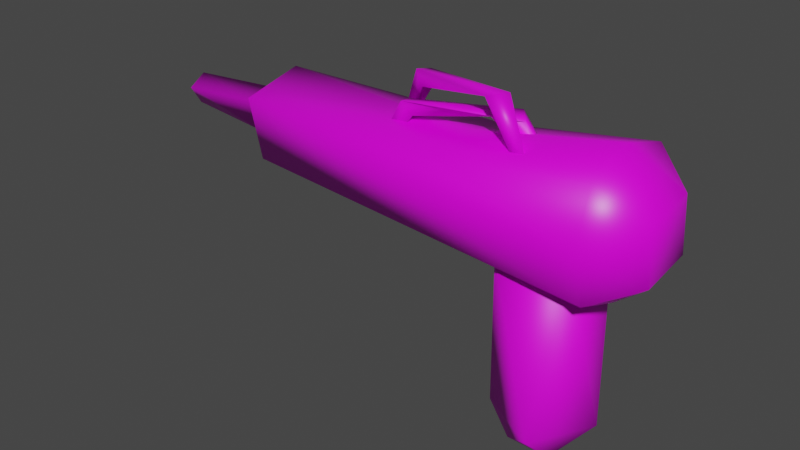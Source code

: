 # Source: generalPistol.blend  (saved by Blender 2.81.16; exported with 4.5.12 LTS)
import bpy
from mathutils import Matrix  # noqa: F401  (used for matrix-valued properties, if any)

bpy.ops.wm.read_factory_settings(use_empty=True)
scene = bpy.context.scene
scene.name = 'Scene'

# ---- collections
col_collection = bpy.data.collections.new('Collection'); scene.collection.children.link(col_collection)

# ---- images (referenced by path relative to the original .blend; pixels are not part of the script)
import os
ASSET_DIR = os.environ.get("B2B_ASSET_DIR", "")  # directory of the original .blend (textures are referenced by path, not embedded)
HERE = os.path.dirname(os.path.abspath(__file__))  # packed textures are extracted next to this script under _unpacked/

def load_image(name, relpath, width, height, colorspace="sRGB"):
    """Load a texture the original file referenced (path relative to the .blend, or extracted next to this script)."""
    p = next((c for c in (os.path.join(HERE, relpath), os.path.join(ASSET_DIR, relpath)) if relpath and os.path.exists(c)), "")
    if p:
        img = bpy.data.images.load(p, check_existing=True)
        img.name = name
    else:  # same state as the original file: an image datablock whose file is absent (Cycles renders it pink)
        img = bpy.data.images.new(name, width, height)
        img.source = "FILE"
        img.filepath = "//" + (relpath or name)
    img.colorspace_settings.name = colorspace
    return img
img_plastic_png = load_image('plastic.png', 'plastic.png', 1024, 1024, 'sRGB')
img_metal_png = load_image('metal.png', 'metal.png', 1024, 1024, 'sRGB')
img_skin1_png = load_image('skin1.png', 'skin1.png', 1024, 1024, 'sRGB')

# ---- materials (node trees are filled in below, after node groups)
mat_material_002 = bpy.data.materials.new('Material.002')
mat_material_002.use_transparent_shadow = False
mat_material = bpy.data.materials.new('Material')
mat_material.alpha_threshold = 0.0
mat_material.use_transparent_shadow = False
mat_material.line_color = (0.0, 0.0, 0.0, 1.0)
mat_material_001 = bpy.data.materials.new('Material.001')
mat_material_001.use_transparent_shadow = False

# ---- material node trees
mat_material_002.use_nodes = True; mat_material_002.node_tree.nodes.clear()
_N = mat_material_002.node_tree.nodes; _L = mat_material_002.node_tree.links
n0 = _N.new('ShaderNodeOutputMaterial'); n0.name = 'Material Output'; n0.location = (300, 300)
n1 = _N.new('ShaderNodeBsdfPrincipled'); n1.name = 'Principled BSDF'; n1.location = (10, 300)
n1.distribution = 'GGX'
n1.subsurface_method = 'BURLEY'
n1.inputs[3].default_value = 1.45
n1.inputs[27].default_value = (0.0, 0.0, 0.0, 1.0)
n1.inputs[28].default_value = 1.0
n2 = _N.new('ShaderNodeTexImage'); n2.name = 'Image Texture'; n2.location = (-377, 306)
n2.image = img_plastic_png
_L.new(n1.outputs[0], n0.inputs[0])
_L.new(n2.outputs[0], n1.inputs[0])
n0.is_active_output = True
mat_material.use_nodes = True; mat_material.node_tree.nodes.clear()
_N = mat_material.node_tree.nodes; _L = mat_material.node_tree.links
n0 = _N.new('ShaderNodeOutputMaterial'); n0.name = 'Material Output'; n0.location = (300, 300)
n1 = _N.new('ShaderNodeBsdfPrincipled'); n1.name = 'Principled BSDF'; n1.location = (10, 300)
n1.distribution = 'GGX'
n1.subsurface_method = 'BURLEY'
n1.inputs[2].default_value = 0.4
n1.inputs[3].default_value = 1.45
n1.inputs[27].default_value = (0.0, 0.0, 0.0, 1.0)
n1.inputs[28].default_value = 1.0
n2 = _N.new('ShaderNodeTexImage'); n2.name = 'Image Texture'; n2.location = (-343, 291)
n2.image = img_metal_png
_L.new(n1.outputs[0], n0.inputs[0])
_L.new(n2.outputs[0], n1.inputs[0])
n0.is_active_output = True
mat_material_001.use_nodes = True; mat_material_001.node_tree.nodes.clear()
_N = mat_material_001.node_tree.nodes; _L = mat_material_001.node_tree.links
n0 = _N.new('ShaderNodeOutputMaterial'); n0.name = 'Material Output'; n0.location = (300, 300)
n1 = _N.new('ShaderNodeTexImage'); n1.name = 'Image Texture'; n1.location = (-377, 306)
n1.image = img_skin1_png
n2 = _N.new('ShaderNodeBsdfPrincipled'); n2.name = 'Principled BSDF'; n2.location = (10, 300)
n2.distribution = 'GGX'
n2.subsurface_method = 'BURLEY'
n2.inputs[3].default_value = 1.45
n2.inputs[27].default_value = (0.0, 0.0, 0.0, 1.0)
n2.inputs[28].default_value = 1.0
_L.new(n2.outputs[0], n0.inputs[0])
_L.new(n1.outputs[0], n2.inputs[0])
n0.is_active_output = True

# ---- world
world_world = bpy.data.worlds.new('World'); scene.world = world_world
world_world.use_nodes = True; world_world.node_tree.nodes.clear()
_N = world_world.node_tree.nodes; _L = world_world.node_tree.links
n0 = _N.new('ShaderNodeOutputWorld'); n0.name = 'World Output'; n0.location = (300, 300)
n1 = _N.new('ShaderNodeBackground'); n1.name = 'Background'; n1.location = (10, 300)
n1.inputs[0].default_value = (0.05088, 0.05088, 0.05088, 1.0)
_L.new(n1.outputs[0], n0.inputs[0])
n0.is_active_output = True
world_world.color = (0.05088, 0.05088, 0.05088)
world_world.use_sun_shadow = False
world_world.sun_shadow_jitter_overblur = 0.0

# ---- meshes
me_cube = bpy.data.meshes.new('Cube')
me_cube.from_pydata([(0.3036, -0.1086, -0.5346), (0.3096, 0.1042, -0.5331), (0.09612, 0.109, -0.534), (0.09096, -0.1039, -0.534), (-0.03619, -0.06854, -0.4028), (0.0283, -0.1747, 0.4008), (0.129, 0.2321, -0.4077), (0.02869, 0.1753, 0.4006), (0.2653, -0.2364, -0.4039), (0.3807, -0.1685, 0.4004), (0.4321, 0.07101, -0.4077), (0.3685, 0.1807, 0.401), (0.4871, -0.2656, 0.8766), (0.4887, 0.2651, 0.3681), (0.4871, 0.2656, 0.8766), (-1.373, -0.1228, 0.4117), (-1.37, 0.1225, 0.8146), (0.4871, -2.835e-08, 0.2672), (0.4871, -2.835e-08, 0.9548), (-1.471, -0.05824, 0.5205), (-1.471, 0.05824, 0.7015), (-1.925, 0.01589, 0.6855), (-1.356, -0.2064, 0.7486), (-1.361, 0.2006, 0.4716), (0.4796, -0.3272, 0.6081), (-1.47, -0.08929, 0.6701), (-1.47, 0.08929, 0.5519), (-1.925, -0.07373, 0.6298), (-1.925, 0.07373, 0.5922), (-1.925, -0.01589, 0.5365), (0.6862, 0.1526, 0.4894), (0.6872, -0.1519, 0.7321), (0.6883, -0.1149, 0.4525), (0.6883, 0.1149, 0.7695), (-0.2283, 0.2416, 0.7729), (0.4887, -0.2651, 0.3681), (-0.2283, -0.2416, 0.7729), (-0.2283, -2.819e-08, 0.8206), (-0.2283, -2.819e-08, 0.4014), (0.4796, 0.3272, 0.6081), (-0.6858, 0.1137, 0.7508), (-0.537, 0.1114, 0.9912), (-0.6141, 0.09404, 0.7508), (-0.5238, 0.03071, 0.9324), (-0.5616, 0.04106, 1.002), (-0.5049, 0.1026, 0.94), (-0.1554, 0.006683, 0.9945), (-0.1162, -0.08118, 1.018), (-0.03235, -0.0271, 1.039), (0.04535, -0.1255, 0.8327), (0.117, -0.1298, 0.839), (0.05763, -0.0518, 0.8331), (-0.6934, -0.06709, 0.6416), (-0.559, -0.003295, 0.8821), (-0.6204, -0.053, 0.6416), (-0.4998, -0.0676, 0.8344), (-0.5498, -0.07726, 0.8931), (-0.5352, 0.00128, 0.82), (0.008931, 0.03052, 0.9065), (-0.1634, 0.03515, 0.8854), (-0.04509, 0.09583, 0.9298), (0.06601, 0.04153, 0.716), (0.1271, 0.09118, 0.7182), (0.04554, 0.1133, 0.7344)], [], [(5, 4, 8), (8, 9, 5), (6, 7, 11), (3, 2, 1), (0, 3, 1), (11, 7, 9), (7, 5, 9), (8, 4, 3), (6, 10, 1), (10, 8, 0), (4, 6, 2), (10, 11, 9), (36, 22, 24), (16, 37, 34), (18, 33, 14), (29, 21, 28), (39, 30, 13), (24, 31, 12), (17, 32, 35), (47, 49, 50), (48, 51, 46), (50, 49, 51), (59, 63, 61), (58, 61, 62), (60, 63, 59), (62, 61, 63), (58, 62, 60), (4, 2, 3), (6, 4, 7), (10, 0, 1), (8, 10, 9), (10, 6, 11), (5, 7, 4), (6, 1, 2), (8, 3, 0), (34, 14, 39), (22, 36, 37, 16), (38, 17, 35), (25, 22, 16, 20), (13, 17, 38), (29, 28, 26, 19), (26, 23, 15, 19), (33, 30, 39, 14), (21, 27, 25, 20), (27, 21, 29), (27, 29, 19, 25), (28, 21, 20, 26), (19, 15, 22, 25), (20, 16, 23, 26), (22, 15, 35, 24), (31, 33, 18, 12), (32, 31, 24, 35), (30, 33, 31), (30, 31, 32), (30, 32, 17, 13), (38, 15, 23, 13), (23, 39, 13), (37, 18, 14, 34), (12, 18, 37, 36), (34, 39, 23, 16), (38, 35, 15), (24, 12, 36), (42, 40, 41, 45), (44, 41, 40), (44, 40, 42, 43), (45, 43, 42), (47, 43, 45, 46), (49, 47, 46, 51), (48, 41, 44, 47), (46, 45, 41, 48), (44, 43, 47), (54, 52, 53, 57), (47, 50, 48), (48, 50, 51), (56, 53, 52), (56, 52, 54, 55), (57, 55, 54), (60, 53, 56, 58), (55, 57, 59), (59, 58, 56, 55), (59, 57, 53, 60), (58, 59, 61), (60, 62, 63)])
me_cube.polygons.foreach_set('use_smooth', [True] * 83)
me_cube.polygons.foreach_set('material_index', [0, 0, 0, 0, 0, 0, 0, 0, 0, 0, 0, 0, 1, 1, 1, 1, 1, 1, 1, 2, 2, 2, 2, 2, 2, 2, 2, 0, 0, 0, 0, 0, 0, 0, 0, 1, 1, 1, 1, 1, 1, 1, 1, 1, 1, 1, 1, 1, 1, 1, 1, 1, 1, 1, 1, 1, 1, 1, 1, 1, 1, 1, 2, 2, 2, 2, 2, 2, 2, 2, 2, 2, 2, 2, 2, 2, 2, 2, 2, 2, 2, 2, 2])
_uv = me_cube.uv_layers.new(name='UVMap')
_uv.uv.foreach_set('vector', [0.7138, 0.6317, 0.7125, 0.3779, 0.8108, 0.3929, 0.8108, 0.3929, 0.8219, 0.639, 0.7138, 0.6317, 0.7217, 0.9228, 0.7122, 0.6687, 0.8172, 0.6774, 0.5969, 0.8925, 0.6273, 0.9515, 0.5686, 0.9824, 0.5384, 0.9233, 0.5969, 0.8925, 0.5686, 0.9824, 0.3675, 0.9465, 0.3673, 0.8405, 0.4758, 0.9487, 0.3673, 0.8405, 0.4758, 0.8388, 0.4758, 0.9487, 0.8108, 0.3929, 0.7125, 0.3779, 0.7563, 0.3423, 0.7217, 0.9228, 0.8172, 0.931, 0.7758, 0.9668, 0.8153, 0.06337, 0.7125, 0.0509, 0.7572, 0.01488, 0.8395, 0.5959, 0.9395, 0.6048, 0.8968, 0.6407, 0.8153, 0.06337, 0.8222, 0.3125, 0.7167, 0.3056, 0.3976, 0.5726, 0.399, 0.2216, 0.4489, 0.7952, 0.06838, 0.2151, 0.09715, 0.5723, 0.02309, 0.5694, 0.08921, 0.7977, 0.05514, 0.8562, 0.00823, 0.794, 0.8616, 0.2827, 0.8293, 0.3172, 0.8293, 0.283, 0.6244, 0.1007, 0.6629, 0.03493, 0.6991, 0.09862, 0.6175, 0.8713, 0.6441, 0.796, 0.6925, 0.8315, 0.2699, 0.7953, 0.2366, 0.8569, 0.1893, 0.7945, 0.9717, 0.321, 0.9572, 0.2461, 0.9717, 0.229, 0.8349, 0.7084, 0.9018, 0.6878, 0.8441, 0.7486, 0.9659, 0.3378, 0.9708, 0.3596, 0.9477, 0.3622, 0.9309, 0.3204, 0.9085, 0.2546, 0.9309, 0.2479, 0.2471, 0.9031, 0.2483, 0.9604, 0.2294, 0.9604, 0.8328, 0.05941, 0.896, 0.03781, 0.8429, 0.09689, 0.9153, 0.229, 0.9309, 0.2479, 0.9085, 0.2546, 0.2471, 0.9031, 0.2294, 0.9604, 0.2299, 0.9007, 0.6383, 0.8845, 0.6273, 0.9515, 0.5969, 0.8925, 0.9395, 0.6048, 0.8395, 0.5959, 0.9395, 0.3529, 0.8153, 0.06337, 0.7572, 0.01488, 0.8222, 0.02008, 0.7125, 0.0509, 0.8153, 0.06337, 0.7167, 0.3056, 0.8172, 0.931, 0.7217, 0.9228, 0.8172, 0.6774, 0.8327, 0.3423, 0.9395, 0.3529, 0.8395, 0.5959, 0.6383, 0.9915, 0.5686, 0.9824, 0.6273, 0.9515, 0.8108, 0.3929, 0.7563, 0.3423, 0.8219, 0.3469, 0.5691, 0.3196, 0.5413, 0.09596, 0.6244, 0.1007, 0.1713, 0.2213, 0.1728, 0.5737, 0.09715, 0.5723, 0.06838, 0.2151, 0.274, 0.5713, 0.2699, 0.7953, 0.1893, 0.7945, 0.1372, 0.1833, 0.1713, 0.2213, 0.06838, 0.2151, 0.09099, 0.1823, 0.3537, 0.7962, 0.2699, 0.7953, 0.274, 0.5713, 0.276, 0.04081, 0.3047, 0.04081, 0.3076, 0.183, 0.2614, 0.1824, 0.3076, 0.183, 0.3405, 0.2179, 0.2394, 0.2132, 0.2614, 0.1824, 0.576, 0.03211, 0.6629, 0.03493, 0.6244, 0.1007, 0.5413, 0.09596, 0.108, 0.04097, 0.1367, 0.04084, 0.1372, 0.1833, 0.09099, 0.1823, 0.8616, 0.317, 0.8293, 0.3172, 0.8616, 0.2827, 0.4379, 0.04017, 0.4693, 0.03788, 0.4753, 0.1801, 0.428, 0.1817, 0.4956, 0.8404, 0.5245, 0.8409, 0.5299, 0.9821, 0.4835, 0.9821, 0.4753, 0.1801, 0.5062, 0.2127, 0.399, 0.2216, 0.428, 0.1817, 0.646, 0.9147, 0.6782, 0.8847, 0.6782, 0.9945, 0.6449, 0.9624, 0.399, 0.2216, 0.5062, 0.2127, 0.5256, 0.7954, 0.4489, 0.7952, 0.1384, 0.8576, 0.05514, 0.8562, 0.08921, 0.7977, 0.1728, 0.7987, 0.5577, 0.807, 0.6441, 0.796, 0.6175, 0.8713, 0.541, 0.8713, 0.5461, 0.7254, 0.6328, 0.7143, 0.6441, 0.796, 0.5461, 0.7254, 0.6441, 0.796, 0.5577, 0.807, 0.3201, 0.8569, 0.2366, 0.8569, 0.2699, 0.7953, 0.3537, 0.7962, 0.274, 0.5713, 0.2394, 0.2132, 0.3405, 0.2179, 0.3537, 0.7962, 0.6559, 0.6744, 0.6244, 0.1007, 0.6991, 0.09862, 0.09715, 0.5723, 0.08921, 0.7977, 0.00823, 0.794, 0.02309, 0.5694, 0.1728, 0.7987, 0.08921, 0.7977, 0.09715, 0.5723, 0.1728, 0.5737, 0.5691, 0.3196, 0.6244, 0.1007, 0.6559, 0.6744, 0.5495, 0.6744, 0.274, 0.5713, 0.1893, 0.7945, 0.2394, 0.2132, 0.4489, 0.7952, 0.3697, 0.7954, 0.3976, 0.5726, 0.9023, 0.9007, 0.8997, 0.9232, 0.8309, 0.8682, 0.8479, 0.86, 0.7027, 0.9653, 0.681, 0.9576, 0.7027, 0.8833, 0.9104, 0.08502, 0.9607, 0.0102, 0.9712, 0.03062, 0.9347, 0.08543, 0.2054, 0.9622, 0.1822, 0.9622, 0.1896, 0.9008, 0.9686, 0.4136, 0.9708, 0.5448, 0.9476, 0.5453, 0.946, 0.4326, 0.9708, 0.3596, 0.9686, 0.4136, 0.946, 0.4326, 0.9477, 0.3622, 0.9965, 0.3891, 0.9965, 0.553, 0.9737, 0.5546, 0.9732, 0.4102, 0.8441, 0.7486, 0.8479, 0.86, 0.8309, 0.8682, 0.8349, 0.7084, 0.9104, 0.08502, 0.9347, 0.08543, 0.9712, 0.2142, 0.9037, 0.2457, 0.9014, 0.2682, 0.8313, 0.2194, 0.8512, 0.2141, 0.9732, 0.4102, 0.9737, 0.3382, 0.9965, 0.3891, 0.8349, 0.7084, 0.9023, 0.6683, 0.9018, 0.6878, 0.9332, 0.2322, 0.9554, 0.2285, 0.9554, 0.3097, 0.9097, 0.7171, 0.9832, 0.6671, 0.9858, 0.6891, 0.9294, 0.731, 0.2274, 0.9628, 0.2075, 0.9628, 0.2251, 0.9009, 0.9755, 0.1743, 0.9759, 0.01019, 0.9988, 0.008882, 0.9988, 0.1865, 0.9754, 0.2101, 0.9975, 0.2012, 0.9975, 0.3177, 0.9276, 0.8316, 0.9255, 0.8855, 0.9097, 0.7171, 0.9294, 0.731, 0.8429, 0.09689, 0.8512, 0.2141, 0.8313, 0.2194, 0.8328, 0.05941, 0.9255, 0.8855, 0.9276, 0.8316, 0.9858, 0.8987, 0.8328, 0.05941, 0.9037, 0.01277, 0.896, 0.03781])
me_cube.materials.append(mat_material_002)
me_cube.materials.append(mat_material)
me_cube.materials.append(mat_material_001)
me_cube.use_remesh_fix_poles = True
me_cube.use_remesh_preserve_attributes = False
me_cube.use_mirror_vertex_groups = False
me_cube.update()

# ---- objects
ob_cube = bpy.data.objects.new('Cube', me_cube)

# ---- transforms, parenting, visibility, modifiers, constraints
ob_cube.location = (0.0, 0.0, -0.4)
ob_cube.lineart.crease_threshold = 0.0

# ---- collection membership
col_collection.objects.link(ob_cube)

# ---- scene / render settings (as saved in the file)
scene.frame_start = 1; scene.frame_end = 250; scene.frame_set(1)
scene.render.engine = 'BLENDER_EEVEE_NEXT'
scene.cycles.use_denoising = False
scene.cycles.samples = 128
scene.cycles.sampling_pattern = 'TABULATED_SOBOL'
scene.cycles.use_adaptive_sampling = False
scene.cycles.use_light_tree = False
scene.view_settings.view_transform = 'Filmic'
bpy.context.view_layer.update()

# ---- added for rendering (the .blend has no active camera and no usable light): camera, sun
cam_auto = bpy.data.cameras.new('AutoCamera')
cam_auto.lens = 50.0
cam_auto.sensor_width = 36.0
cam_auto.clip_end = 1000.0
ob_auto_camera = bpy.data.objects.new('AutoCamera', cam_auto)
scene.collection.objects.link(ob_auto_camera)
ob_auto_camera.location = (2.26815, -3.46363, 2.16126)
ob_auto_camera.rotation_euler = (1.09748, -7.21219e-08, 0.694738)
scene.camera = ob_auto_camera
light_auto_sun = bpy.data.lights.new('AutoSun', 'SUN')
light_auto_sun.energy = 3.0
light_auto_sun.angle = 0.0523599
ob_auto_sun = bpy.data.objects.new('AutoSun', light_auto_sun)
scene.collection.objects.link(ob_auto_sun)
ob_auto_sun.rotation_euler = (0.872665, 0.174533, 0.523599)
bpy.context.view_layer.update()
